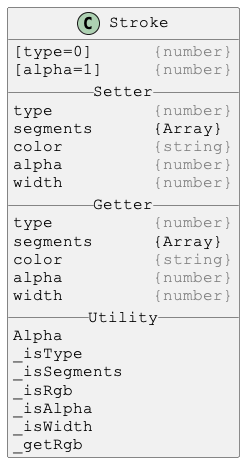

The diagram above was rendered by PlantUML. Its source (embedded in the PNG):
@startuml

skinparam DefaultFontSize 16
skinparam DefaultFontName Courier New

class Stroke {
[type=0]      <color:gray>{number}</color>
[alpha=1]     <color:gray>{number}</color>
__ Setter __
type          <color:gray>{number}</color>
segments      {Array}
color         <color:gray>{string}</color>
alpha         <color:gray>{number}</color>
width         <color:gray>{number}</color>
__ Getter __
type          <color:gray>{number}</color>
segments      {Array}
color         <color:gray>{string}</color>
alpha         <color:gray>{number}</color>
width         <color:gray>{number}</color>
__ Utility __
Alpha
_isType
_isSegments
_isRgb
_isAlpha
_isWidth
_getRgb
}

@enduml